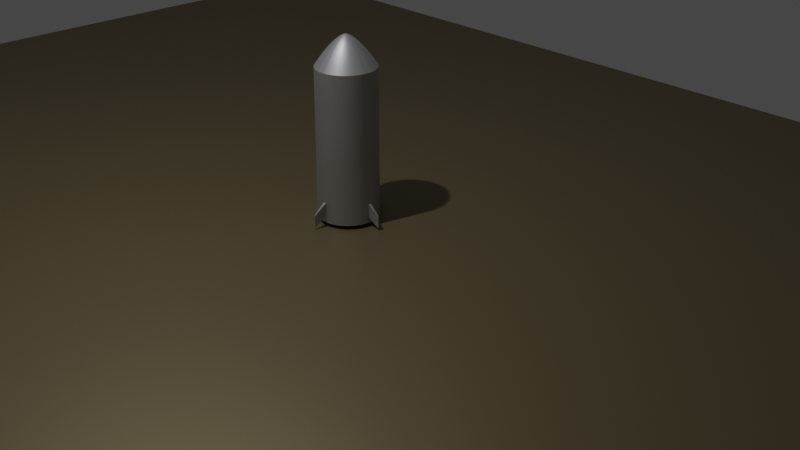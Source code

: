 # Source: experiment7.blend  (saved by Blender 2.83.19; exported with 4.5.12 LTS)
import bpy
from mathutils import Matrix  # noqa: F401  (used for matrix-valued properties, if any)

bpy.ops.wm.read_factory_settings(use_empty=True)
scene = bpy.context.scene
scene.name = 'Scene'

# ---- collections
col_collection = bpy.data.collections.new('Collection'); scene.collection.children.link(col_collection)

# ---- materials (node trees are filled in below, after node groups)
mat_material_001 = bpy.data.materials.new('Material.001')
mat_material_001.use_transparent_shadow = False
mat_material_002 = bpy.data.materials.new('Material.002')
mat_material_002.use_transparent_shadow = False

# ---- material node trees
mat_material_001.use_nodes = True; mat_material_001.node_tree.nodes.clear()
_N = mat_material_001.node_tree.nodes; _L = mat_material_001.node_tree.links
n0 = _N.new('ShaderNodeBsdfPrincipled'); n0.name = 'Principled BSDF'; n0.location = (10, 300)
n0.distribution = 'GGX'
n0.subsurface_method = 'BURLEY'
n0.inputs[0].default_value = (0.4884, 0.4802, 0.4966, 1.0)
n0.inputs[1].default_value = 0.6682
n0.inputs[3].default_value = 1.45
n0.inputs[27].default_value = (0.0, 0.0, 0.0, 1.0)
n0.inputs[28].default_value = 1.0
n1 = _N.new('ShaderNodeOutputMaterial'); n1.name = 'Material Output'; n1.location = (300, 300)
_L.new(n0.outputs[0], n1.inputs[0])
n1.is_active_output = True
mat_material_002.use_nodes = True; mat_material_002.node_tree.nodes.clear()
_N = mat_material_002.node_tree.nodes; _L = mat_material_002.node_tree.links
n0 = _N.new('ShaderNodeBsdfPrincipled'); n0.name = 'Principled BSDF'; n0.location = (10, 300)
n0.distribution = 'GGX'
n0.subsurface_method = 'BURLEY'
n0.inputs[0].default_value = (0.2299, 0.1833, 0.1021, 1.0)
n0.inputs[1].default_value = 0.5909
n0.inputs[3].default_value = 1.45
n0.inputs[27].default_value = (0.0, 0.0, 0.0, 1.0)
n0.inputs[28].default_value = 1.0
n1 = _N.new('ShaderNodeOutputMaterial'); n1.name = 'Material Output'; n1.location = (300, 300)
_L.new(n0.outputs[0], n1.inputs[0])
n1.is_active_output = True

# ---- world
world_world = bpy.data.worlds.new('World'); scene.world = world_world
world_world.use_nodes = True; world_world.node_tree.nodes.clear()
_N = world_world.node_tree.nodes; _L = world_world.node_tree.links
n0 = _N.new('ShaderNodeOutputWorld'); n0.name = 'World Output'; n0.location = (300, 300)
n1 = _N.new('ShaderNodeBackground'); n1.name = 'Background'; n1.location = (10, 300)
n1.inputs[0].default_value = (0.05088, 0.05088, 0.05088, 1.0)
_L.new(n1.outputs[0], n0.inputs[0])
n0.is_active_output = True
world_world.color = (0.05088, 0.05088, 0.05088)
world_world.use_sun_shadow = False
world_world.sun_shadow_jitter_overblur = 0.0

# ---- cameras
cam_camera = bpy.data.cameras.new('Camera')
cam_camera.clip_end = 100.0
cam_camera.ortho_scale = 7.314

# ---- lights
light_light = bpy.data.lights.new('Light', 'POINT')
light_light.transmission_factor = 0.0
light_light.energy = 1000.0
light_light.shadow_soft_size = 0.1
light_light.shadow_maximum_resolution = 0.006
light_light.use_absolute_resolution = True

# ---- meshes
me_cylinder = bpy.data.meshes.new('Cylinder')
me_cylinder.from_pydata([(5.96e-08, 2.473e-07, -1.0), (1.0, -4.371e-08, 1.0), (5.96e-08, 2.384e-07, -1.0), (0.9511, -0.309, 1.0), (5.96e-08, 2.384e-07, -1.0), (0.809, -0.5878, 1.0), (5.96e-08, 2.384e-07, -1.0), (0.5878, -0.809, 1.0), (5.96e-08, 2.384e-07, -1.0), (0.309, -0.9511, 1.0), (6.864e-08, 2.384e-07, -1.0), (-3.258e-07, -1.0, 1.0), (0.9916, -4.127e-08, -0.6632), (0.9431, -0.3064, -0.6632), (0.8022, -0.5829, -0.6632), (0.5829, -0.8022, -0.6632), (0.3064, -0.9431, -0.6632), (-3.225e-07, -0.9916, -0.6632), (0.7835, 1.93e-08, -0.7635), (0.5999, 7.275e-08, -0.8415), (0.4407, 1.191e-07, -0.9002), (0.3061, 1.583e-07, -0.9423), (0.1959, 1.903e-07, -0.9704), (0.1102, 2.153e-07, -0.9875), (0.04897, 2.331e-07, -0.9963), (0.01224, 2.438e-07, -0.9995), (0.7451, -0.2421, -0.7635), (0.5705, -0.1854, -0.8415), (0.4191, -0.1362, -0.9002), (0.2911, -0.09457, -0.9423), (0.1863, -0.06053, -0.9704), (0.1048, -0.03405, -0.9875), (0.04657, -0.01513, -0.9963), (0.01164, -0.003783, -0.9995), (0.6339, -0.4605, -0.7635), (0.4853, -0.3526, -0.8415), (0.3565, -0.259, -0.9002), (0.2476, -0.1799, -0.9423), (0.1585, -0.1151, -0.9704), (0.08914, -0.06476, -0.9875), (0.03962, -0.02878, -0.9963), (0.009904, -0.007195, -0.9995), (0.4605, -0.6339, -0.7635), (0.3526, -0.4853, -0.8415), (0.259, -0.3565, -0.9002), (0.1799, -0.2476, -0.9423), (0.1151, -0.1585, -0.9704), (0.06476, -0.08914, -0.9875), (0.02878, -0.03962, -0.9963), (0.007196, -0.009904, -0.9995), (0.2421, -0.7451, -0.7635), (0.1854, -0.5705, -0.8415), (0.1362, -0.4191, -0.9002), (0.09457, -0.2911, -0.9423), (0.06053, -0.1863, -0.9704), (0.03405, -0.1048, -0.9875), (0.01513, -0.04657, -0.9963), (0.003783, -0.01164, -0.9995), (-2.404e-07, -0.7835, -0.7635), (-1.68e-07, -0.5999, -0.8415), (-1.052e-07, -0.4407, -0.9002), (-5.209e-08, -0.3061, -0.9423), (-8.625e-09, -0.1959, -0.9704), (2.518e-08, -0.1102, -0.9875), (4.933e-08, -0.04897, -0.9963), (6.382e-08, -0.01224, -0.9995), (1.0, -4.371e-08, 0.1698), (0.9511, -0.309, 0.1698), (0.809, -0.5878, 0.1698), (0.5878, -0.809, 0.1698), (0.309, -0.9511, 0.1698), (-3.258e-07, -1.0, 0.1698), (1.0, -4.371e-08, 0.9279), (0.9511, -0.309, 0.9279), (0.809, -0.5878, 0.9279), (0.5878, -0.809, 0.9279), (0.309, -0.9511, 0.9279), (-3.258e-07, -1.0, 0.9279), (1.0, -4.371e-08, 0.7732), (0.9511, -0.309, 0.7732), (0.809, -0.5878, 0.7732), (0.5878, -0.809, 0.7732), (0.309, -0.9511, 0.7732), (-3.258e-07, -1.0, 0.7732), (5.96e-08, 2.384e-07, -1.0), (5.96e-08, 2.384e-07, -1.0), (0.6615, -0.7353, 1.0), (0.7353, -0.6615, 1.0), (0.7291, -0.656, -0.6632), (0.656, -0.7291, -0.6632), (0.009001, -0.008098, -0.9995), (0.008099, -0.009001, -0.9995), (0.03601, -0.03239, -0.9963), (0.03239, -0.036, -0.9963), (0.08101, -0.07289, -0.9875), (0.07289, -0.08101, -0.9875), (0.144, -0.1296, -0.9704), (0.1296, -0.144, -0.9704), (0.225, -0.2025, -0.9423), (0.2025, -0.225, -0.9423), (0.324, -0.2915, -0.9002), (0.2915, -0.324, -0.9002), (0.4411, -0.3968, -0.8415), (0.3968, -0.4411, -0.8415), (0.5761, -0.5183, -0.7635), (0.5183, -0.5761, -0.7635), (0.7353, -0.6615, 0.1698), (0.6615, -0.7353, 0.1698), (0.7353, -0.6615, 0.9279), (0.6615, -0.7353, 0.9279), (0.7405, -0.6563, 0.7732), (0.6719, -0.7249, 0.7732), (1.007, -0.9842, 1.02), (0.9842, -1.007, 1.02), (1.013, -0.9789, 0.8834), (0.9946, -0.9969, 0.8834)], [], [(72, 1, 3, 73), (73, 3, 5, 74), (109, 86, 7, 75), (75, 7, 9, 76), (76, 9, 11, 77), (50, 16, 17, 58), (42, 15, 16, 50), (105, 89, 15, 42), (26, 13, 14, 34), (18, 12, 13, 26), (0, 25, 33, 2), (25, 24, 32, 33), (24, 23, 31, 32), (23, 22, 30, 31), (22, 21, 29, 30), (21, 20, 28, 29), (20, 19, 27, 28), (19, 18, 26, 27), (2, 33, 41, 4), (33, 32, 40, 41), (32, 31, 39, 40), (31, 30, 38, 39), (30, 29, 37, 38), (29, 28, 36, 37), (28, 27, 35, 36), (27, 26, 34, 35), (85, 91, 49, 6), (91, 93, 48, 49), (93, 95, 47, 48), (95, 97, 46, 47), (97, 99, 45, 46), (99, 101, 44, 45), (101, 103, 43, 44), (103, 105, 42, 43), (6, 49, 57, 8), (49, 48, 56, 57), (48, 47, 55, 56), (47, 46, 54, 55), (46, 45, 53, 54), (45, 44, 52, 53), (44, 43, 51, 52), (43, 42, 50, 51), (8, 57, 65, 10), (57, 56, 64, 65), (56, 55, 63, 64), (55, 54, 62, 63), (54, 53, 61, 62), (53, 52, 60, 61), (52, 51, 59, 60), (51, 50, 58, 59), (16, 70, 71, 17), (15, 69, 70, 16), (89, 107, 69, 15), (13, 67, 68, 14), (12, 66, 67, 13), (82, 76, 77, 83), (81, 75, 76, 82), (111, 109, 75, 81), (79, 73, 74, 80), (78, 72, 73, 79), (66, 78, 79, 67), (67, 79, 80, 68), (107, 111, 81, 69), (69, 81, 82, 70), (70, 82, 83, 71), (68, 80, 110, 106), (106, 110, 111, 107), (80, 74, 108, 110), (109, 111, 115, 113), (14, 68, 106, 88), (88, 106, 107, 89), (35, 34, 104, 102), (102, 104, 105, 103), (36, 35, 102, 100), (100, 102, 103, 101), (37, 36, 100, 98), (98, 100, 101, 99), (38, 37, 98, 96), (96, 98, 99, 97), (39, 38, 96, 94), (94, 96, 97, 95), (40, 39, 94, 92), (92, 94, 95, 93), (41, 40, 92, 90), (90, 92, 93, 91), (4, 41, 90, 84), (84, 90, 91, 85), (34, 14, 88, 104), (104, 88, 89, 105), (74, 5, 87, 108), (108, 87, 86, 109), (114, 112, 113, 115), (111, 110, 114, 115), (108, 109, 113, 112), (110, 108, 112, 114)])
me_cylinder.polygons.foreach_set('use_smooth', [True] * 95)
_k = {(108, 109): 1.0, (110, 111): 1.0, (108, 110): 1.0, (109, 111): 1.0, (112, 113): 1.0, (114, 115): 1.0, (112, 114): 1.0, (113, 115): 1.0, (111, 115): 1.0, (109, 113): 1.0, (110, 114): 1.0, (108, 112): 1.0}
me_cylinder.attributes.new('crease_edge', 'FLOAT', 'EDGE').data.foreach_set('value', [_k.get((min(e.vertices), max(e.vertices)), 0.0) for e in me_cylinder.edges])
_uv = me_cylinder.uv_layers.new(name='UVMap')
_uv.uv.foreach_set('vector', [0.75, 0.982, 0.75, 1.0, 0.7, 1.0, 0.7, 0.982, 0.7, 0.982, 0.7, 1.0, 0.65, 1.0, 0.65, 0.982, 0.6167, 0.982, 0.6167, 1.0, 0.6, 1.0, 0.6, 0.982, 0.6, 0.982, 0.6, 1.0, 0.55, 1.0, 0.55, 0.982, 0.55, 0.982, 0.55, 1.0, 0.5, 1.0, 0.5, 0.982, 0.55, 0.5755, 0.55, 0.5849, 0.5, 0.5849, 0.5, 0.5755, 0.6, 0.5755, 0.6, 0.5849, 0.55, 0.5849, 0.55, 0.5755, 0.6167, 0.5755, 0.6167, 0.5849, 0.6, 0.5849, 0.6, 0.5755, 0.7, 0.5755, 0.7, 0.5849, 0.65, 0.5849, 0.65, 0.5755, 0.75, 0.5755, 0.75, 0.5849, 0.7, 0.5849, 0.7, 0.5755, 0.75, 0.5, 0.75, 0.5094, 0.7, 0.5094, 0.7, 0.5, 0.75, 0.5094, 0.75, 0.5189, 0.7, 0.5189, 0.7, 0.5094, 0.75, 0.5189, 0.75, 0.5283, 0.7, 0.5283, 0.7, 0.5189, 0.75, 0.5283, 0.75, 0.5377, 0.7, 0.5377, 0.7, 0.5283, 0.75, 0.5377, 0.75, 0.5472, 0.7, 0.5472, 0.7, 0.5377, 0.75, 0.5472, 0.75, 0.5566, 0.7, 0.5566, 0.7, 0.5472, 0.75, 0.5566, 0.75, 0.566, 0.7, 0.566, 0.7, 0.5566, 0.75, 0.566, 0.75, 0.5755, 0.7, 0.5755, 0.7, 0.566, 0.7, 0.5, 0.7, 0.5094, 0.65, 0.5094, 0.65, 0.5, 0.7, 0.5094, 0.7, 0.5189, 0.65, 0.5189, 0.65, 0.5094, 0.7, 0.5189, 0.7, 0.5283, 0.65, 0.5283, 0.65, 0.5189, 0.7, 0.5283, 0.7, 0.5377, 0.65, 0.5377, 0.65, 0.5283, 0.7, 0.5377, 0.7, 0.5472, 0.65, 0.5472, 0.65, 0.5377, 0.7, 0.5472, 0.7, 0.5566, 0.65, 0.5566, 0.65, 0.5472, 0.7, 0.5566, 0.7, 0.566, 0.65, 0.566, 0.65, 0.5566, 0.7, 0.566, 0.7, 0.5755, 0.65, 0.5755, 0.65, 0.566, 0.6084, 0.5, 0.6167, 0.5094, 0.6, 0.5094, 0.6, 0.5, 0.6167, 0.5094, 0.6167, 0.5189, 0.6, 0.5189, 0.6, 0.5094, 0.6167, 0.5189, 0.6167, 0.5283, 0.6, 0.5283, 0.6, 0.5189, 0.6167, 0.5283, 0.6167, 0.5377, 0.6, 0.5377, 0.6, 0.5283, 0.6167, 0.5377, 0.6167, 0.5472, 0.6, 0.5472, 0.6, 0.5377, 0.6167, 0.5472, 0.6167, 0.5566, 0.6, 0.5566, 0.6, 0.5472, 0.6167, 0.5566, 0.6167, 0.566, 0.6, 0.566, 0.6, 0.5566, 0.6167, 0.566, 0.6167, 0.5755, 0.6, 0.5755, 0.6, 0.566, 0.6, 0.5, 0.6, 0.5094, 0.55, 0.5094, 0.55, 0.5, 0.6, 0.5094, 0.6, 0.5189, 0.55, 0.5189, 0.55, 0.5094, 0.6, 0.5189, 0.6, 0.5283, 0.55, 0.5283, 0.55, 0.5189, 0.6, 0.5283, 0.6, 0.5377, 0.55, 0.5377, 0.55, 0.5283, 0.6, 0.5377, 0.6, 0.5472, 0.55, 0.5472, 0.55, 0.5377, 0.6, 0.5472, 0.6, 0.5566, 0.55, 0.5566, 0.55, 0.5472, 0.6, 0.5566, 0.6, 0.566, 0.55, 0.566, 0.55, 0.5566, 0.6, 0.566, 0.6, 0.5755, 0.55, 0.5755, 0.55, 0.566, 0.55, 0.5, 0.55, 0.5094, 0.5, 0.5094, 0.5, 0.5, 0.55, 0.5094, 0.55, 0.5189, 0.5, 0.5189, 0.5, 0.5094, 0.55, 0.5189, 0.55, 0.5283, 0.5, 0.5283, 0.5, 0.5189, 0.55, 0.5283, 0.55, 0.5377, 0.5, 0.5377, 0.5, 0.5283, 0.55, 0.5377, 0.55, 0.5472, 0.5, 0.5472, 0.5, 0.5377, 0.55, 0.5472, 0.55, 0.5566, 0.5, 0.5566, 0.5, 0.5472, 0.55, 0.5566, 0.55, 0.566, 0.5, 0.566, 0.5, 0.5566, 0.55, 0.566, 0.55, 0.5755, 0.5, 0.5755, 0.5, 0.566, 0.55, 0.5849, 0.55, 0.7925, 0.5, 0.7925, 0.5, 0.5849, 0.6, 0.5849, 0.6, 0.7925, 0.55, 0.7925, 0.55, 0.5849, 0.6167, 0.5849, 0.6167, 0.7925, 0.6, 0.7925, 0.6, 0.5849, 0.7, 0.5849, 0.7, 0.7925, 0.65, 0.7925, 0.65, 0.5849, 0.75, 0.5849, 0.75, 0.7925, 0.7, 0.7925, 0.7, 0.5849, 0.55, 0.9433, 0.55, 0.982, 0.5, 0.982, 0.5, 0.9433, 0.6, 0.9433, 0.6, 0.982, 0.55, 0.982, 0.55, 0.9433, 0.6167, 0.9433, 0.6167, 0.982, 0.6, 0.982, 0.6, 0.9433, 0.7, 0.9433, 0.7, 0.982, 0.65, 0.982, 0.65, 0.9433, 0.75, 0.9433, 0.75, 0.982, 0.7, 0.982, 0.7, 0.9433, 0.75, 0.7925, 0.75, 0.9433, 0.7, 0.9433, 0.7, 0.7925, 0.7, 0.7925, 0.7, 0.9433, 0.65, 0.9433, 0.65, 0.7925, 0.6167, 0.7925, 0.6167, 0.9433, 0.6, 0.9433, 0.6, 0.7925, 0.6, 0.7925, 0.6, 0.9433, 0.55, 0.9433, 0.55, 0.7925, 0.55, 0.7925, 0.55, 0.9433, 0.5, 0.9433, 0.5, 0.7925, 0.65, 0.7925, 0.65, 0.9433, 0.6333, 0.9433, 0.6333, 0.7925, 0.6333, 0.7925, 0.6333, 0.9433, 0.6167, 0.9433, 0.6167, 0.7925, 0.65, 0.9433, 0.65, 0.982, 0.6333, 0.982, 0.6333, 0.9433, 0.6167, 0.982, 0.6167, 0.9433, 0.6167, 0.9433, 0.6167, 0.982, 0.65, 0.5849, 0.65, 0.7925, 0.6333, 0.7925, 0.6333, 0.5849, 0.6333, 0.5849, 0.6333, 0.7925, 0.6167, 0.7925, 0.6167, 0.5849, 0.65, 0.566, 0.65, 0.5755, 0.6333, 0.5755, 0.6333, 0.566, 0.6333, 0.566, 0.6333, 0.5755, 0.6167, 0.5755, 0.6167, 0.566, 0.65, 0.5566, 0.65, 0.566, 0.6333, 0.566, 0.6333, 0.5566, 0.6333, 0.5566, 0.6333, 0.566, 0.6167, 0.566, 0.6167, 0.5566, 0.65, 0.5472, 0.65, 0.5566, 0.6333, 0.5566, 0.6333, 0.5472, 0.6333, 0.5472, 0.6333, 0.5566, 0.6167, 0.5566, 0.6167, 0.5472, 0.65, 0.5377, 0.65, 0.5472, 0.6333, 0.5472, 0.6333, 0.5377, 0.6333, 0.5377, 0.6333, 0.5472, 0.6167, 0.5472, 0.6167, 0.5377, 0.65, 0.5283, 0.65, 0.5377, 0.6333, 0.5377, 0.6333, 0.5283, 0.6333, 0.5283, 0.6333, 0.5377, 0.6167, 0.5377, 0.6167, 0.5283, 0.65, 0.5189, 0.65, 0.5283, 0.6333, 0.5283, 0.6333, 0.5189, 0.6333, 0.5189, 0.6333, 0.5283, 0.6167, 0.5283, 0.6167, 0.5189, 0.65, 0.5094, 0.65, 0.5189, 0.6333, 0.5189, 0.6333, 0.5094, 0.6333, 0.5094, 0.6333, 0.5189, 0.6167, 0.5189, 0.6167, 0.5094, 0.65, 0.5, 0.65, 0.5094, 0.6333, 0.5094, 0.625, 0.5, 0.625, 0.5, 0.6333, 0.5094, 0.6167, 0.5094, 0.6084, 0.5, 0.65, 0.5755, 0.65, 0.5849, 0.6333, 0.5849, 0.6333, 0.5755, 0.6333, 0.5755, 0.6333, 0.5849, 0.6167, 0.5849, 0.6167, 0.5755, 0.65, 0.982, 0.65, 1.0, 0.6333, 1.0, 0.6333, 0.982, 0.6333, 0.982, 0.6333, 1.0, 0.6167, 1.0, 0.6167, 0.982, 0.6333, 0.9433, 0.6333, 0.982, 0.6167, 0.982, 0.6167, 0.9433, 0.6167, 0.9433, 0.6333, 0.9433, 0.6333, 0.9433, 0.6167, 0.9433, 0.6333, 0.982, 0.6167, 0.982, 0.6167, 0.982, 0.6333, 0.982, 0.6333, 0.9433, 0.6333, 0.982, 0.6333, 0.982, 0.6333, 0.9433])
me_cylinder.materials.append(mat_material_001)
me_cylinder.use_remesh_fix_poles = True
me_cylinder.use_remesh_preserve_attributes = False
me_cylinder.use_mirror_vertex_groups = False
me_cylinder.update()
me_cube_001 = bpy.data.meshes.new('Cube.001')
me_cube_001.from_pydata([(-1.0, -1.0, -1.0), (-1.0, -1.0, 1.0), (-1.0, 1.0, -1.0), (-1.0, 1.0, 1.0), (1.0, -1.0, -1.0), (1.0, -1.0, 1.0), (1.0, 1.0, -1.0), (1.0, 1.0, 1.0)], [], [(0, 1, 3, 2), (2, 3, 7, 6), (6, 7, 5, 4), (4, 5, 1, 0), (2, 6, 4, 0), (7, 3, 1, 5)])
_uv = me_cube_001.uv_layers.new(name='UVMap')
_uv.uv.foreach_set('vector', [0.375, 0.0, 0.625, 0.0, 0.625, 0.25, 0.375, 0.25, 0.375, 0.25, 0.625, 0.25, 0.625, 0.5, 0.375, 0.5, 0.375, 0.5, 0.625, 0.5, 0.625, 0.75, 0.375, 0.75, 0.375, 0.75, 0.625, 0.75, 0.625, 1.0, 0.375, 1.0, 0.125, 0.5, 0.375, 0.5, 0.375, 0.75, 0.125, 0.75, 0.625, 0.5, 0.875, 0.5, 0.875, 0.75, 0.625, 0.75])
me_cube_001.materials.append(mat_material_002)
me_cube_001.use_remesh_fix_poles = True
me_cube_001.use_remesh_preserve_attributes = False
me_cube_001.use_mirror_vertex_groups = False
me_cube_001.update()

# ---- objects
ob_light = bpy.data.objects.new('Light', light_light)
ob_camera = bpy.data.objects.new('Camera', cam_camera)
ob_cylinder = bpy.data.objects.new('Cylinder', me_cylinder)
ob_cube = bpy.data.objects.new('Cube', me_cube_001)

# ---- transforms, parenting, visibility, modifiers, constraints
ob_light.location = (0.006128, -3.3, 9.101)
ob_light.rotation_euler = (0.6503, 0.05522, 1.866)
ob_light.lock_rotations_4d = False
ob_light.empty_display_type = 'ARROWS'
ob_light.color = (0.0, 0.0, 0.0, 0.0)
ob_light.lineart.crease_threshold = 0.0
ob_camera.location = (11.85, -9.789, 7.347)
ob_camera.rotation_euler = (1.109, 0.0, 0.8149)
ob_camera.lock_rotations_4d = False
ob_camera.empty_display_type = 'ARROWS'
ob_camera.color = (0.0, 0.0, 0.0, 0.0)
ob_camera.display_type = 'WIRE'
ob_camera.lineart.crease_threshold = 0.0
ob_cylinder.location = (0.3192, 0.0275, 1.425)
ob_cylinder.rotation_euler = (-0.002269, -0.002268, -0.7854)
ob_cylinder.scale = (0.4743, 0.4743, -1.391)
ob_cylinder.lineart.crease_threshold = 0.0
_m = ob_cylinder.modifiers.new('Mirror', 'MIRROR')
_m.use_axis = (True, True, False)
_m = ob_cylinder.modifiers.new('EdgeSplit', 'EDGE_SPLIT')
_m = ob_cylinder.modifiers.new('Subdivision', 'SUBSURF')
_m.uv_smooth = 'PRESERVE_CORNERS'
ob_cube.location = (-0.07654, 0.0, -0.0574)
ob_cube.scale = (11.49, 8.6, -0.03)
ob_cube.lineart.crease_threshold = 0.0

# ---- collection membership
col_collection.objects.link(ob_light)
col_collection.objects.link(ob_camera)
col_collection.objects.link(ob_cylinder)
col_collection.objects.link(ob_cube)

# ---- scene / render settings (as saved in the file)
scene.camera = ob_camera
scene.frame_start = 1; scene.frame_end = 250; scene.frame_set(85)
scene.render.engine = 'BLENDER_EEVEE_NEXT'
scene.cycles.use_denoising = False
scene.cycles.samples = 128
scene.cycles.sampling_pattern = 'TABULATED_SOBOL'
scene.cycles.use_adaptive_sampling = False
scene.cycles.use_light_tree = False
scene.view_settings.view_transform = 'Filmic'
bpy.context.view_layer.update()
